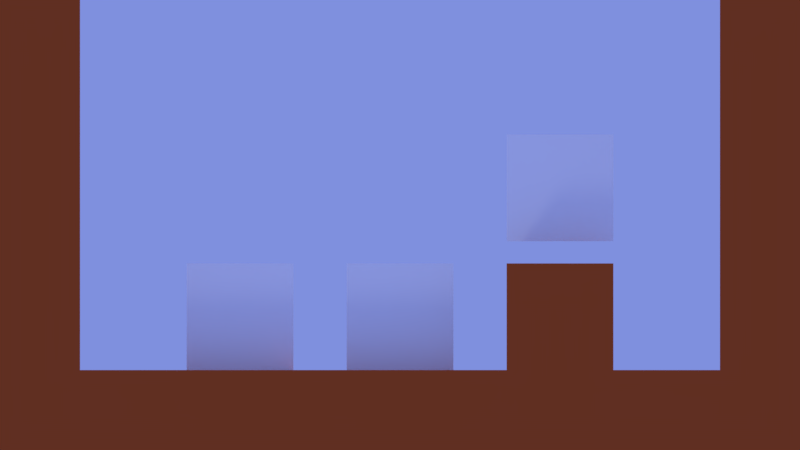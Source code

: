 # Source: main.blend  (saved by Blender 2.79.0; exported with 4.5.12 LTS)
import bpy
from mathutils import Matrix  # noqa: F401  (used for matrix-valued properties, if any)

bpy.ops.wm.read_factory_settings(use_empty=True)
scene = bpy.context.scene
scene.name = 'Scene'

# ---- collections
col_collection_1 = bpy.data.collections.new('Collection 1'); scene.collection.children.link(col_collection_1)
col_collection_2 = bpy.data.collections.new('Collection 2'); scene.collection.children.link(col_collection_2)
col_collection_2.hide_render = True
col_collection_2.hide_viewport = True

# ---- materials (node trees are filled in below, after node groups)
mat_ground = bpy.data.materials.new('ground')
mat_ground.alpha_threshold = 0.0
mat_ground.use_transparent_shadow = False
mat_ground.diffuse_color = (0.4784, 0.09064, 0.02045, 1.0)
mat_ground.roughness = 0.5
mat_mario = bpy.data.materials.new('Mario')
mat_mario.alpha_threshold = 0.0
mat_mario.use_transparent_shadow = False
mat_mario.diffuse_color = (1.0, 1.0, 1.0, 1.0)
mat_mario.roughness = 0.5

# ---- material node trees

# ---- world
world_world = bpy.data.worlds.new('World'); scene.world = world_world
world_world.color = (0.2122, 0.2783, 0.7333)
world_world.use_sun_shadow = False
world_world.sun_shadow_jitter_overblur = 0.0
world_world.cycles.sampling_method = 'MANUAL'

# ---- cameras
cam_camera = bpy.data.cameras.new('Camera')
cam_camera.type = 'ORTHO'
cam_camera.clip_end = 100.0
cam_camera.lens = 35.0
cam_camera.sensor_width = 32.0
cam_camera.sensor_height = 18.0
cam_camera.ortho_scale = 15.0
cam_camera.display_size = 2.0
cam_camera.dof.focus_distance = 0.0
cam_camera.dof.aperture_fstop = 128.0
cam_camera.dof.aperture_blades = 6

# ---- lights
light_sun = bpy.data.lights.new('Sun', 'SUN')
light_sun.transmission_factor = 0.0
light_sun.angle = 0.1993
light_sun.energy = 1.0
light_sun.shadow_buffer_clip_start = 0.5
light_sun.shadow_soft_size = 0.1
light_sun.shadow_cascade_max_distance = 1000.0
light_sun_001 = bpy.data.lights.new('Sun.001', 'SUN')
light_sun_001.transmission_factor = 0.0
light_sun_001.angle = 0.1993
light_sun_001.energy = 0.2
light_sun_001.shadow_buffer_clip_start = 0.5
light_sun_001.shadow_soft_size = 0.1
light_sun_001.shadow_cascade_max_distance = 1000.0

# ---- meshes
me_ground1 = bpy.data.meshes.new('ground1')
me_ground1.from_pydata([(-1.0, -1.0, -1.0), (-1.0, -1.0, 1.0), (-1.0, 1.0, -1.0), (-1.0, 1.0, 1.0), (1.0, -1.0, -1.0), (1.0, -1.0, 1.0), (1.0, 1.0, -1.0), (1.0, 1.0, 1.0)], [], [(0, 1, 3, 2), (2, 3, 7, 6), (6, 7, 5, 4), (4, 5, 1, 0), (2, 6, 4, 0), (7, 3, 1, 5)])
me_ground1.materials.append(mat_ground)
me_ground1.use_remesh_preserve_volume = False
me_ground1.use_remesh_preserve_attributes = False
me_ground1.use_mirror_vertex_groups = False
me_ground1.update()
me_player1bounds = bpy.data.meshes.new('Player1Bounds')
me_player1bounds.from_pydata([(-0.6, -0.6, -0.9548), (-0.6, -0.6, 0.9548), (-0.6, 0.6, -0.9548), (-0.6, 0.6, 0.9548), (0.6, -0.6, -0.9548), (0.6, -0.6, 0.9548), (0.6, 0.6, -0.9548), (0.6, 0.6, 0.9548)], [], [(0, 1, 3, 2), (2, 3, 7, 6), (6, 7, 5, 4), (4, 5, 1, 0), (2, 6, 4, 0), (7, 3, 1, 5)])
me_player1bounds.materials.append(None)
me_player1bounds.use_remesh_preserve_volume = False
me_player1bounds.use_remesh_preserve_attributes = False
me_player1bounds.use_mirror_vertex_groups = False
me_player1bounds.update()
me_cube_002 = bpy.data.meshes.new('Cube.002')
me_cube_002.from_pydata([(-0.4, -0.4, -0.08), (-0.4, -0.4, 0.08), (-0.4, 0.4, -0.08), (-0.4, 0.4, 0.08), (0.4, -0.4, -0.08), (0.4, -0.4, 0.08), (0.4, 0.4, -0.08), (0.4, 0.4, 0.08)], [], [(0, 1, 3, 2), (2, 3, 7, 6), (6, 7, 5, 4), (4, 5, 1, 0), (2, 6, 4, 0), (7, 3, 1, 5)])
me_cube_002.use_remesh_preserve_volume = False
me_cube_002.use_remesh_preserve_attributes = False
me_cube_002.use_mirror_vertex_groups = False
me_cube_002.update()
me_mario_player1 = bpy.data.meshes.new('Mario_Player1')
me_mario_player1.from_pydata([(-1.0, 1.748e-07, 0.0), (1.0, 1.748e-07, 0.0), (-1.0, -1.748e-07, 2.0), (1.0, -1.748e-07, 2.0)], [], [(0, 1, 3, 2)])
_uv = me_mario_player1.uv_layers.new(name='UVMap')
_uv.uv.foreach_set('vector', [0.4409, 0.9079, 0.6092, 0.9079, 0.6092, 0.9969, 0.4409, 0.9969])
me_mario_player1.materials.append(mat_mario)
me_mario_player1.use_remesh_preserve_volume = False
me_mario_player1.use_remesh_preserve_attributes = False
me_mario_player1.use_mirror_vertex_groups = False
me_mario_player1.update()
me_mario_player1_002 = bpy.data.meshes.new('Mario_Player1.002')
me_mario_player1_002.from_pydata([(-1.0, 1.748e-07, 0.0), (1.0, 1.748e-07, 0.0), (-1.0, -1.748e-07, 2.0), (1.0, -1.748e-07, 2.0)], [], [(0, 1, 3, 2)])
_uv = me_mario_player1_002.uv_layers.new(name='UVMap')
_uv.uv.foreach_set('vector', [0.4409, 0.9079, 0.6092, 0.9079, 0.6092, 0.9969, 0.4409, 0.9969])
me_mario_player1_002.materials.append(mat_mario)
me_mario_player1_002.use_remesh_preserve_volume = False
me_mario_player1_002.use_remesh_preserve_attributes = False
me_mario_player1_002.use_mirror_vertex_groups = False
me_mario_player1_002.update()
me_mario_player1_001 = bpy.data.meshes.new('Mario_Player1.001')
me_mario_player1_001.from_pydata([(-1.0, 1.748e-07, 0.0), (1.0, 1.748e-07, 0.0), (-1.0, -1.748e-07, 2.0), (1.0, -1.748e-07, 2.0)], [], [(0, 1, 3, 2)])
_uv = me_mario_player1_001.uv_layers.new(name='UVMap')
_uv.uv.foreach_set('vector', [0.4409, 0.9079, 0.6092, 0.9079, 0.6092, 0.9969, 0.4409, 0.9969])
me_mario_player1_001.materials.append(mat_mario)
me_mario_player1_001.use_remesh_preserve_volume = False
me_mario_player1_001.use_remesh_preserve_attributes = False
me_mario_player1_001.use_mirror_vertex_groups = False
me_mario_player1_001.update()
me_mario_tall_jumpr_f1 = bpy.data.meshes.new('Mario_Tall_JumpR_F1')
me_mario_tall_jumpr_f1.from_pydata([(-1.0, 1.748e-07, 0.0), (1.0, 1.748e-07, 0.0), (-1.0, -1.748e-07, 2.0), (1.0, -1.748e-07, 2.0)], [], [(0, 1, 3, 2)])
_uv = me_mario_tall_jumpr_f1.uv_layers.new(name='UVMap')
_uv.uv.foreach_set('vector', [0.4409, 0.585, 0.6092, 0.585, 0.6092, 0.6741, 0.4409, 0.6741])
me_mario_tall_jumpr_f1.materials.append(mat_mario)
me_mario_tall_jumpr_f1.use_remesh_preserve_volume = False
me_mario_tall_jumpr_f1.use_remesh_preserve_attributes = False
me_mario_tall_jumpr_f1.use_mirror_vertex_groups = False
me_mario_tall_jumpr_f1.update()
me_mario_tall_jumpl_f1 = bpy.data.meshes.new('Mario_Tall_JumpL_F1')
me_mario_tall_jumpl_f1.from_pydata([(-1.0, 1.748e-07, 0.0), (1.0, 1.748e-07, 0.0), (-1.0, -1.748e-07, 2.0), (1.0, -1.748e-07, 2.0)], [], [(0, 1, 3, 2)])
_uv = me_mario_tall_jumpl_f1.uv_layers.new(name='UVMap')
_uv.uv.foreach_set('vector', [0.6092, 0.585, 0.4409, 0.585, 0.4409, 0.6741, 0.6092, 0.6741])
me_mario_tall_jumpl_f1.materials.append(mat_mario)
me_mario_tall_jumpl_f1.use_remesh_preserve_volume = False
me_mario_tall_jumpl_f1.use_remesh_preserve_attributes = False
me_mario_tall_jumpl_f1.use_mirror_vertex_groups = False
me_mario_tall_jumpl_f1.update()
me_mario_tall_idlel_f1 = bpy.data.meshes.new('Mario_Tall_IdleL_F1')
me_mario_tall_idlel_f1.from_pydata([(-1.0, 1.748e-07, 0.0), (1.0, 1.748e-07, 0.0), (-1.0, -1.748e-07, 2.0), (1.0, -1.748e-07, 2.0)], [], [(0, 1, 3, 2)])
_uv = me_mario_tall_idlel_f1.uv_layers.new(name='UVMap')
_uv.uv.foreach_set('vector', [0.6092, 0.9079, 0.4409, 0.9079, 0.4409, 0.9969, 0.6092, 0.9969])
me_mario_tall_idlel_f1.materials.append(mat_mario)
me_mario_tall_idlel_f1.use_remesh_preserve_volume = False
me_mario_tall_idlel_f1.use_remesh_preserve_attributes = False
me_mario_tall_idlel_f1.use_mirror_vertex_groups = False
me_mario_tall_idlel_f1.update()
me_mario_tall_runl_f1 = bpy.data.meshes.new('Mario_Tall_RunL_F1')
me_mario_tall_runl_f1.from_pydata([(-1.0, 1.748e-07, 0.0), (1.0, 1.748e-07, 0.0), (-1.0, -1.748e-07, 2.0), (1.0, -1.748e-07, 2.0)], [], [(0, 1, 3, 2)])
_uv = me_mario_tall_runl_f1.uv_layers.new(name='UVMap')
_uv.uv.foreach_set('vector', [0.6092, 0.8013, 0.4409, 0.8013, 0.4409, 0.8904, 0.6092, 0.8904])
me_mario_tall_runl_f1.materials.append(mat_mario)
me_mario_tall_runl_f1.use_remesh_preserve_volume = False
me_mario_tall_runl_f1.use_remesh_preserve_attributes = False
me_mario_tall_runl_f1.use_mirror_vertex_groups = False
me_mario_tall_runl_f1.update()
me_mario_tall_runl_f2 = bpy.data.meshes.new('Mario_Tall_RunL_F2')
me_mario_tall_runl_f2.from_pydata([(-1.0, 1.748e-07, 0.0), (1.0, 1.748e-07, 0.0), (-1.0, -1.748e-07, 2.0), (1.0, -1.748e-07, 2.0)], [], [(0, 1, 3, 2)])
_uv = me_mario_tall_runl_f2.uv_layers.new(name='UVMap')
_uv.uv.foreach_set('vector', [0.7464, 0.8013, 0.5782, 0.8013, 0.5782, 0.8904, 0.7464, 0.8904])
me_mario_tall_runl_f2.materials.append(mat_mario)
me_mario_tall_runl_f2.use_remesh_preserve_volume = False
me_mario_tall_runl_f2.use_remesh_preserve_attributes = False
me_mario_tall_runl_f2.use_mirror_vertex_groups = False
me_mario_tall_runl_f2.update()
me_mario_tall_runl_f3 = bpy.data.meshes.new('Mario_Tall_RunL_F3')
me_mario_tall_runl_f3.from_pydata([(-1.0, 1.748e-07, 0.0), (1.0, 1.748e-07, 0.0), (-1.0, -1.748e-07, 2.0), (1.0, -1.748e-07, 2.0)], [], [(0, 1, 3, 2)])
_uv = me_mario_tall_runl_f3.uv_layers.new(name='UVMap')
_uv.uv.foreach_set('vector', [0.8832, 0.8013, 0.7149, 0.8013, 0.7149, 0.8904, 0.8832, 0.8904])
me_mario_tall_runl_f3.materials.append(mat_mario)
me_mario_tall_runl_f3.use_remesh_preserve_volume = False
me_mario_tall_runl_f3.use_remesh_preserve_attributes = False
me_mario_tall_runl_f3.use_mirror_vertex_groups = False
me_mario_tall_runl_f3.update()
me_mario_tall_idler_f1 = bpy.data.meshes.new('Mario_Tall_IdleR_F1')
me_mario_tall_idler_f1.from_pydata([(-1.0, 1.748e-07, 0.0), (1.0, 1.748e-07, 0.0), (-1.0, -1.748e-07, 2.0), (1.0, -1.748e-07, 2.0)], [], [(0, 1, 3, 2)])
_uv = me_mario_tall_idler_f1.uv_layers.new(name='UVMap')
_uv.uv.foreach_set('vector', [0.4409, 0.9079, 0.6092, 0.9079, 0.6092, 0.9969, 0.4409, 0.9969])
me_mario_tall_idler_f1.materials.append(mat_mario)
me_mario_tall_idler_f1.use_remesh_preserve_volume = False
me_mario_tall_idler_f1.use_remesh_preserve_attributes = False
me_mario_tall_idler_f1.use_mirror_vertex_groups = False
me_mario_tall_idler_f1.update()
me_mario_tall_runr_f3 = bpy.data.meshes.new('Mario_Tall_RunR_F3')
me_mario_tall_runr_f3.from_pydata([(-1.0, 1.748e-07, 0.0), (1.0, 1.748e-07, 0.0), (-1.0, -1.748e-07, 2.0), (1.0, -1.748e-07, 2.0)], [], [(0, 1, 3, 2)])
_uv = me_mario_tall_runr_f3.uv_layers.new(name='UVMap')
_uv.uv.foreach_set('vector', [0.7149, 0.8013, 0.8832, 0.8013, 0.8832, 0.8904, 0.7149, 0.8904])
me_mario_tall_runr_f3.materials.append(mat_mario)
me_mario_tall_runr_f3.use_remesh_preserve_volume = False
me_mario_tall_runr_f3.use_remesh_preserve_attributes = False
me_mario_tall_runr_f3.use_mirror_vertex_groups = False
me_mario_tall_runr_f3.update()
me_mario_tall_runr_f2 = bpy.data.meshes.new('Mario_Tall_RunR_F2')
me_mario_tall_runr_f2.from_pydata([(-1.0, 1.748e-07, 0.0), (1.0, 1.748e-07, 0.0), (-1.0, -1.748e-07, 2.0), (1.0, -1.748e-07, 2.0)], [], [(0, 1, 3, 2)])
_uv = me_mario_tall_runr_f2.uv_layers.new(name='UVMap')
_uv.uv.foreach_set('vector', [0.5782, 0.8013, 0.7464, 0.8013, 0.7464, 0.8904, 0.5782, 0.8904])
me_mario_tall_runr_f2.materials.append(mat_mario)
me_mario_tall_runr_f2.use_remesh_preserve_volume = False
me_mario_tall_runr_f2.use_remesh_preserve_attributes = False
me_mario_tall_runr_f2.use_mirror_vertex_groups = False
me_mario_tall_runr_f2.update()
me_mario_tall_runr_f1 = bpy.data.meshes.new('Mario_Tall_RunR_F1')
me_mario_tall_runr_f1.from_pydata([(-1.0, 1.748e-07, 0.0), (1.0, 1.748e-07, 0.0), (-1.0, -1.748e-07, 2.0), (1.0, -1.748e-07, 2.0)], [], [(0, 1, 3, 2)])
_uv = me_mario_tall_runr_f1.uv_layers.new(name='UVMap')
_uv.uv.foreach_set('vector', [0.4409, 0.8013, 0.6092, 0.8013, 0.6092, 0.8904, 0.4409, 0.8904])
me_mario_tall_runr_f1.materials.append(mat_mario)
me_mario_tall_runr_f1.use_remesh_preserve_volume = False
me_mario_tall_runr_f1.use_remesh_preserve_attributes = False
me_mario_tall_runr_f1.use_mirror_vertex_groups = False
me_mario_tall_runr_f1.update()

# ---- objects
ob_ground1_024 = bpy.data.objects.new('ground1.024', me_ground1)
ob_ground1_023 = bpy.data.objects.new('ground1.023', me_ground1)
ob_ground1_022 = bpy.data.objects.new('ground1.022', me_ground1)
ob_ground1_021 = bpy.data.objects.new('ground1.021', me_ground1)
ob_ground1_020 = bpy.data.objects.new('ground1.020', me_ground1)
ob_ground1_019 = bpy.data.objects.new('ground1.019', me_ground1)
ob_ground1_018 = bpy.data.objects.new('ground1.018', me_ground1)
ob_ground1_017 = bpy.data.objects.new('ground1.017', me_ground1)
ob_ground1_016 = bpy.data.objects.new('ground1.016', me_ground1)
ob_ground1_015 = bpy.data.objects.new('ground1.015', me_ground1)
ob_ground1_014 = bpy.data.objects.new('ground1.014', me_ground1)
ob_ground1_013 = bpy.data.objects.new('ground1.013', me_ground1)
ob_ground1_012 = bpy.data.objects.new('ground1.012', me_ground1)
ob_ground1_011 = bpy.data.objects.new('ground1.011', me_ground1)
ob_ground1_010 = bpy.data.objects.new('ground1.010', me_ground1)
ob_ground1_009 = bpy.data.objects.new('ground1.009', me_ground1)
ob_ground1_008 = bpy.data.objects.new('ground1.008', me_ground1)
ob_player1bounds = bpy.data.objects.new('Player1Bounds', me_player1bounds)
ob_cube_001 = bpy.data.objects.new('Cube.001', me_cube_002)
ob_mario_player1 = bpy.data.objects.new('Mario_Player1', me_mario_player1)
ob_ground1_007 = bpy.data.objects.new('ground1.007', me_ground1)
ob_ground1_006 = bpy.data.objects.new('ground1.006', me_ground1)
ob_ground1_005 = bpy.data.objects.new('ground1.005', me_ground1)
ob_ground1_004 = bpy.data.objects.new('ground1.004', me_ground1)
ob_ground1_003 = bpy.data.objects.new('ground1.003', me_ground1)
ob_ground1_002 = bpy.data.objects.new('ground1.002', me_ground1)
ob_ground1_001 = bpy.data.objects.new('ground1.001', me_ground1)
ob_ground1 = bpy.data.objects.new('ground1', me_ground1)
ob_camera = bpy.data.objects.new('Camera', cam_camera)
ob_mario_player1_state_switch = bpy.data.objects.new('Mario_Player1 State Switch', me_mario_player1_002)
ob_mario_player1_frame_cycle = bpy.data.objects.new('Mario_Player1 Frame Cycle', me_mario_player1_001)
ob_sun = bpy.data.objects.new('Sun', light_sun)
ob_sun_001 = bpy.data.objects.new('Sun.001', light_sun_001)
ob_mario_tall_jumpr_f1 = bpy.data.objects.new('Mario_Tall_JumpR_F1', me_mario_tall_jumpr_f1)
ob_mario_tall_jumpl_f1 = bpy.data.objects.new('Mario_Tall_JumpL_F1', me_mario_tall_jumpl_f1)
ob_mario_tall_idlel_f1 = bpy.data.objects.new('Mario_Tall_IdleL_F1', me_mario_tall_idlel_f1)
ob_mario_tall_runl_f1 = bpy.data.objects.new('Mario_Tall_RunL_F1', me_mario_tall_runl_f1)
ob_mario_tall_runl_f2 = bpy.data.objects.new('Mario_Tall_RunL_F2', me_mario_tall_runl_f2)
ob_mario_tall_runl_f3 = bpy.data.objects.new('Mario_Tall_RunL_F3', me_mario_tall_runl_f3)
ob_mario_tall_idler_f1 = bpy.data.objects.new('Mario_Tall_IdleR_F1', me_mario_tall_idler_f1)
ob_mario_tall_runr_f3 = bpy.data.objects.new('Mario_Tall_RunR_F3', me_mario_tall_runr_f3)
ob_mario_tall_runr_f2 = bpy.data.objects.new('Mario_Tall_RunR_F2', me_mario_tall_runr_f2)
ob_mario_tall_runr_f1 = bpy.data.objects.new('Mario_Tall_RunR_F1', me_mario_tall_runr_f1)

# ---- transforms, parenting, visibility, modifiers, constraints
ob_ground1_024.location = (0.0, 0.0, 1.0)
ob_ground1_024.lineart.crease_threshold = 0.0
ob_ground1_023.location = (4.0, 0.0, 1.0)
ob_ground1_023.lineart.crease_threshold = 0.0
ob_ground1_022.location = (4.0, 0.0, 3.0)
ob_ground1_022.lineart.crease_threshold = 0.0
ob_ground1_021.location = (4.0, 0.0, 5.0)
ob_ground1_021.lineart.crease_threshold = 0.0
ob_ground1_020.location = (4.0, 0.0, 7.0)
ob_ground1_020.lineart.crease_threshold = 0.0
ob_ground1_019.location = (4.0, 0.0, 9.0)
ob_ground1_019.lineart.crease_threshold = 0.0
ob_ground1_018.location = (2.0, 0.0, 9.0)
ob_ground1_018.lineart.crease_threshold = 0.0
ob_ground1_017.location = (0.0, 0.0, 9.0)
ob_ground1_017.lineart.crease_threshold = 0.0
ob_ground1_016.location = (-2.0, 0.0, 9.0)
ob_ground1_016.lineart.crease_threshold = 0.0
ob_ground1_015.location = (-4.0, 0.0, 9.0)
ob_ground1_015.lineart.crease_threshold = 0.0
ob_ground1_014.location = (-6.0, 0.0, 9.0)
ob_ground1_014.lineart.crease_threshold = 0.0
ob_ground1_013.location = (-8.0, 0.0, 9.0)
ob_ground1_013.lineart.crease_threshold = 0.0
ob_ground1_012.location = (-10.0, 0.0, 9.0)
ob_ground1_012.lineart.crease_threshold = 0.0
ob_ground1_011.location = (-10.0, 0.0, 7.0)
ob_ground1_011.lineart.crease_threshold = 0.0
ob_ground1_010.location = (-10.0, 0.0, 5.0)
ob_ground1_010.lineart.crease_threshold = 0.0
ob_ground1_009.location = (-10.0, 0.0, 3.0)
ob_ground1_009.lineart.crease_threshold = 0.0
ob_ground1_008.location = (-10.0, 0.0, 1.0)
ob_ground1_008.lineart.crease_threshold = 0.0
ob_player1bounds.location = (0.0, 0.0, 3.418)
ob_player1bounds.hide_render = True
ob_player1bounds.display_type = 'WIRE'
ob_player1bounds.lineart.crease_threshold = 0.0
ob_cube_001.parent = ob_player1bounds
ob_cube_001.matrix_parent_inverse = Matrix(((1.0, 0.0, 0.0, -0.0), (0.0, 1.0, 0.0, -0.0), (0.0, 0.0, 1.0, -3.418), (0.0, 0.0, 0.0, 1.0)))
ob_cube_001.location = (0.0, 0.0, 2.429)
ob_cube_001.hide_render = True
ob_cube_001.display_type = 'WIRE'
ob_cube_001.lineart.crease_threshold = 0.0
ob_mario_player1.parent = ob_player1bounds
ob_mario_player1.matrix_parent_inverse = Matrix(((1.0, 0.0, 0.0, -0.0), (0.0, 1.0, 0.0, -0.0), (0.0, 0.0, 1.0, -3.418), (0.0, 0.0, 0.0, 1.0)))
ob_mario_player1.location = (0.0, 0.0, 2.418)
ob_mario_player1.lineart.crease_threshold = 0.0
ob_ground1_007.location = (4.0, 0.0, -1.0)
ob_ground1_007.lineart.crease_threshold = 0.0
ob_ground1_006.location = (2.0, 0.0, -1.0)
ob_ground1_006.lineart.crease_threshold = 0.0
ob_ground1_005.location = (0.0, 0.0, -1.0)
ob_ground1_005.lineart.crease_threshold = 0.0
ob_ground1_004.location = (-2.0, 0.0, -1.0)
ob_ground1_004.lineart.crease_threshold = 0.0
ob_ground1_003.location = (-4.0, 0.0, -1.0)
ob_ground1_003.lineart.crease_threshold = 0.0
ob_ground1_002.location = (-6.0, 0.0, -1.0)
ob_ground1_002.lineart.crease_threshold = 0.0
ob_ground1_001.location = (-8.0, 0.0, -1.0)
ob_ground1_001.lineart.crease_threshold = 0.0
ob_ground1.location = (-10.0, 0.0, -1.0)
ob_ground1.lineart.crease_threshold = 0.0
ob_camera.location = (-3.0, -9.0, 2.719)
ob_camera.rotation_euler = (1.571, -0.0, -0.0)
ob_camera.lineart.crease_threshold = 0.0
ob_mario_player1_state_switch.location = (-6.0, 0.0, 0.0)
ob_mario_player1_state_switch.lineart.crease_threshold = 0.0
ob_mario_player1_frame_cycle.location = (-3.0, 0.0, 0.0)
ob_mario_player1_frame_cycle.lineart.crease_threshold = 0.0
ob_sun.location = (0.0, 0.0, 13.0)
ob_sun.rotation_euler = (0.7854, 0.0, 2.356)
ob_sun.lineart.crease_threshold = 0.0
ob_sun_001.parent = ob_sun
ob_sun_001.matrix_parent_inverse = Matrix(((-0.7071, 0.7071, 0.0, -0.0), (-0.5, -0.5, 0.7071, -9.192), (0.5, 0.5, 0.7071, -9.192), (0.0, 0.0, 0.0, 1.0)))
ob_sun_001.location = (0.0, 0.0, 15.0)
ob_sun_001.rotation_euler = (3.927, 0.0, 2.356)
ob_sun_001.lineart.crease_threshold = 0.0
ob_mario_tall_jumpr_f1.location = (-3.0, 3.0, 0.0)
ob_mario_tall_jumpr_f1.lineart.crease_threshold = 0.0
ob_mario_tall_jumpl_f1.location = (-6.0, 3.0, 0.0)
ob_mario_tall_jumpl_f1.lineart.crease_threshold = 0.0
ob_mario_tall_idlel_f1.location = (-6.0, 0.0, 0.0)
ob_mario_tall_idlel_f1.lineart.crease_threshold = 0.0
ob_mario_tall_runl_f1.location = (0.0, 0.0, 0.0)
ob_mario_tall_runl_f1.lineart.crease_threshold = 0.0
ob_mario_tall_runl_f2.location = (0.0, 2.0, 0.0)
ob_mario_tall_runl_f2.lineart.crease_threshold = 0.0
ob_mario_tall_runl_f3.location = (0.0, 4.0, 0.0)
ob_mario_tall_runl_f3.lineart.crease_threshold = 0.0
ob_mario_tall_idler_f1.location = (-3.0, 0.0, 0.0)
ob_mario_tall_idler_f1.lineart.crease_threshold = 0.0
ob_mario_tall_runr_f3.location = (2.5, 4.0, 0.0)
ob_mario_tall_runr_f3.lineart.crease_threshold = 0.0
ob_mario_tall_runr_f2.location = (2.5, 2.0, 0.0)
ob_mario_tall_runr_f2.lineart.crease_threshold = 0.0
ob_mario_tall_runr_f1.location = (2.5, 0.0, 0.0)
ob_mario_tall_runr_f1.lineart.crease_threshold = 0.0

# ---- collection membership
col_collection_1.objects.link(ob_ground1_024)
col_collection_1.objects.link(ob_ground1_023)
col_collection_1.objects.link(ob_ground1_022)
col_collection_1.objects.link(ob_ground1_021)
col_collection_1.objects.link(ob_ground1_020)
col_collection_1.objects.link(ob_ground1_019)
col_collection_1.objects.link(ob_ground1_018)
col_collection_1.objects.link(ob_ground1_017)
col_collection_1.objects.link(ob_ground1_016)
col_collection_1.objects.link(ob_ground1_015)
col_collection_1.objects.link(ob_ground1_014)
col_collection_1.objects.link(ob_ground1_013)
col_collection_1.objects.link(ob_ground1_012)
col_collection_1.objects.link(ob_ground1_011)
col_collection_1.objects.link(ob_ground1_010)
col_collection_1.objects.link(ob_ground1_009)
col_collection_1.objects.link(ob_ground1_008)
col_collection_1.objects.link(ob_player1bounds)
col_collection_1.objects.link(ob_cube_001)
col_collection_1.objects.link(ob_mario_player1)
col_collection_1.objects.link(ob_ground1_007)
col_collection_1.objects.link(ob_ground1_006)
col_collection_1.objects.link(ob_ground1_005)
col_collection_1.objects.link(ob_ground1_004)
col_collection_1.objects.link(ob_ground1_003)
col_collection_1.objects.link(ob_ground1_002)
col_collection_1.objects.link(ob_ground1_001)
col_collection_1.objects.link(ob_ground1)
col_collection_1.objects.link(ob_camera)
col_collection_1.objects.link(ob_mario_player1_state_switch)
col_collection_1.objects.link(ob_mario_player1_frame_cycle)
col_collection_1.objects.link(ob_sun)
col_collection_1.objects.link(ob_sun_001)
col_collection_2.objects.link(ob_mario_tall_jumpr_f1)
col_collection_2.objects.link(ob_mario_tall_jumpl_f1)
col_collection_2.objects.link(ob_mario_tall_idlel_f1)
col_collection_2.objects.link(ob_mario_tall_runl_f1)
col_collection_2.objects.link(ob_mario_tall_runl_f2)
col_collection_2.objects.link(ob_mario_tall_runl_f3)
col_collection_2.objects.link(ob_mario_tall_idler_f1)
col_collection_2.objects.link(ob_mario_tall_runr_f3)
col_collection_2.objects.link(ob_mario_tall_runr_f2)
col_collection_2.objects.link(ob_mario_tall_runr_f1)

# ---- scene / render settings (as saved in the file)
scene.camera = ob_camera
scene.frame_start = 1; scene.frame_end = 250; scene.frame_set(1)
scene.render.engine = 'BLENDER_EEVEE_NEXT'
scene.render.fps = 15
scene.render.dither_intensity = 0.0
scene.cycles.use_denoising = False
scene.cycles.samples = 128
scene.cycles.sampling_pattern = 'TABULATED_SOBOL'
scene.cycles.use_adaptive_sampling = False
scene.cycles.use_light_tree = False
scene.cycles.blur_glossy = 0.0
scene.cycles.sample_clamp_indirect = 0.0
scene.view_settings.view_transform = 'Standard'
bpy.context.view_layer.update()
